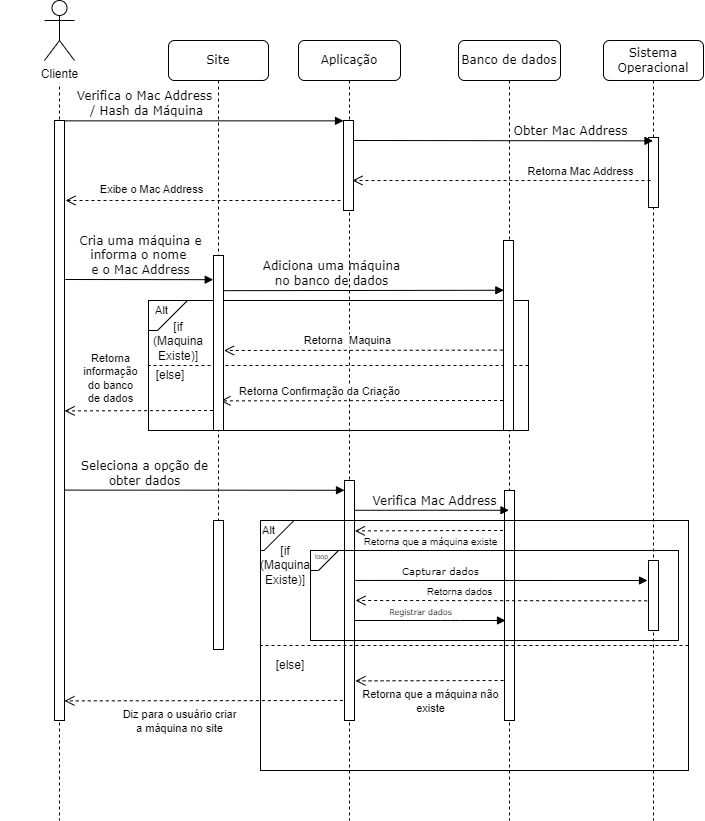

The diagram above was exported from draw.io. Its source (the exported page's mxGraphModel, read from the mxfile embedded in the PNG):
<mxGraphModel dx="1624" dy="982" grid="1" gridSize="10" guides="1" tooltips="1" connect="1" arrows="1" fold="1" page="1" pageScale="1" pageWidth="1100" pageHeight="850" background="none" math="0" shadow="0">
  <root>
    <mxCell id="0" />
    <mxCell id="1" parent="0" />
    <mxCell id="7baba1c4bc27f4b0-2" value="Aplicação" style="shape=umlLifeline;perimeter=lifelinePerimeter;whiteSpace=wrap;html=1;container=1;collapsible=0;recursiveResize=0;outlineConnect=0;rounded=1;shadow=0;comic=0;labelBackgroundColor=none;strokeWidth=1;fontFamily=Verdana;fontSize=12;align=center;" parent="1" vertex="1">
      <mxGeometry x="368" y="80" width="102" height="780" as="geometry" />
    </mxCell>
    <mxCell id="0p6ZwtfceXYjIQ1ooEA0-31" value="" style="rounded=0;whiteSpace=wrap;html=1;fillColor=none;fontStyle=0" vertex="1" parent="7baba1c4bc27f4b0-2">
      <mxGeometry x="-150" y="260" width="380" height="130" as="geometry" />
    </mxCell>
    <mxCell id="7baba1c4bc27f4b0-10" value="" style="html=1;points=[];perimeter=orthogonalPerimeter;rounded=0;shadow=0;comic=0;labelBackgroundColor=none;strokeWidth=1;fontFamily=Verdana;fontSize=12;align=center;" parent="7baba1c4bc27f4b0-2" vertex="1">
      <mxGeometry x="45" y="80" width="10" height="90" as="geometry" />
    </mxCell>
    <mxCell id="0p6ZwtfceXYjIQ1ooEA0-9" value="Adiciona uma máquina &lt;br&gt;no banco de dados" style="html=1;verticalAlign=bottom;endArrow=block;labelBackgroundColor=none;fontFamily=Verdana;fontSize=12;edgeStyle=elbowEdgeStyle;elbow=vertical;entryX=0.033;entryY=0.265;entryDx=0;entryDy=0;entryPerimeter=0;" edge="1" parent="7baba1c4bc27f4b0-2" target="7baba1c4bc27f4b0-13">
      <mxGeometry x="-0.2291" relative="1" as="geometry">
        <mxPoint x="-76.5" y="250.17000000000007" as="sourcePoint" />
        <mxPoint x="172" y="250" as="targetPoint" />
        <mxPoint as="offset" />
      </mxGeometry>
    </mxCell>
    <mxCell id="0p6ZwtfceXYjIQ1ooEA0-34" value="[if (Maquina&lt;br&gt;Existe)]" style="text;html=1;strokeColor=none;fillColor=none;align=center;verticalAlign=middle;whiteSpace=wrap;rounded=0;" vertex="1" parent="7baba1c4bc27f4b0-2">
      <mxGeometry x="-150" y="286" width="60" height="30" as="geometry" />
    </mxCell>
    <mxCell id="0p6ZwtfceXYjIQ1ooEA0-48" value="" style="html=1;verticalAlign=bottom;endArrow=open;dashed=1;endSize=8;labelBackgroundColor=none;fontFamily=Verdana;fontSize=12;edgeStyle=elbowEdgeStyle;elbow=vertical;exitX=-0.047;exitY=0.842;exitDx=0;exitDy=0;exitPerimeter=0;entryX=1.052;entryY=0.541;entryDx=0;entryDy=0;entryPerimeter=0;" edge="1" parent="7baba1c4bc27f4b0-2" source="7baba1c4bc27f4b0-13">
      <mxGeometry x="-0.0167" y="-10" relative="1" as="geometry">
        <mxPoint x="-78" y="360.0450000000001" as="targetPoint" />
        <Array as="points">
          <mxPoint x="188.48000000000002" y="360.37" />
          <mxPoint x="-16.519999999999982" y="351.03" />
          <mxPoint x="13.480000000000018" y="351.03" />
        </Array>
        <mxPoint x="200.78999999999996" y="360.0000000000001" as="sourcePoint" />
        <mxPoint x="1" as="offset" />
      </mxGeometry>
    </mxCell>
    <mxCell id="0p6ZwtfceXYjIQ1ooEA0-49" value="Retorna Confirmação da Criação" style="edgeLabel;html=1;align=center;verticalAlign=middle;resizable=0;points=[];" vertex="1" connectable="0" parent="0p6ZwtfceXYjIQ1ooEA0-48">
      <mxGeometry x="-0.34" y="-1" relative="1" as="geometry">
        <mxPoint x="-92" y="-9" as="offset" />
      </mxGeometry>
    </mxCell>
    <mxCell id="0p6ZwtfceXYjIQ1ooEA0-35" value="[else]" style="text;html=1;strokeColor=none;fillColor=none;align=center;verticalAlign=middle;whiteSpace=wrap;rounded=0;" vertex="1" parent="7baba1c4bc27f4b0-2">
      <mxGeometry x="-158" y="320" width="60" height="30" as="geometry" />
    </mxCell>
    <mxCell id="0p6ZwtfceXYjIQ1ooEA0-64" value="" style="html=1;points=[];perimeter=orthogonalPerimeter;rounded=0;shadow=0;comic=0;labelBackgroundColor=none;strokeWidth=1;fontFamily=Verdana;fontSize=12;align=center;" vertex="1" parent="7baba1c4bc27f4b0-2">
      <mxGeometry x="46" y="440" width="10" height="240" as="geometry" />
    </mxCell>
    <mxCell id="0p6ZwtfceXYjIQ1ooEA0-36" value="" style="endArrow=none;html=1;rounded=0;dashed=1;entryX=0;entryY=0.5;entryDx=0;entryDy=0;exitX=1;exitY=0.5;exitDx=0;exitDy=0;" edge="1" parent="7baba1c4bc27f4b0-2" source="0p6ZwtfceXYjIQ1ooEA0-31" target="0p6ZwtfceXYjIQ1ooEA0-31">
      <mxGeometry width="50" height="50" relative="1" as="geometry">
        <mxPoint x="-76" y="260" as="sourcePoint" />
        <mxPoint x="-26" y="210" as="targetPoint" />
      </mxGeometry>
    </mxCell>
    <mxCell id="7baba1c4bc27f4b0-3" value="Banco de dados" style="shape=umlLifeline;perimeter=lifelinePerimeter;whiteSpace=wrap;html=1;container=1;collapsible=0;recursiveResize=0;outlineConnect=0;rounded=1;shadow=0;comic=0;labelBackgroundColor=none;strokeWidth=1;fontFamily=Verdana;fontSize=12;align=center;" parent="1" vertex="1">
      <mxGeometry x="528" y="80" width="102" height="780" as="geometry" />
    </mxCell>
    <mxCell id="7baba1c4bc27f4b0-13" value="" style="html=1;points=[];perimeter=orthogonalPerimeter;rounded=0;shadow=0;comic=0;labelBackgroundColor=none;strokeWidth=1;fontFamily=Verdana;fontSize=12;align=center;" parent="7baba1c4bc27f4b0-3" vertex="1">
      <mxGeometry x="45" y="200" width="10" height="190" as="geometry" />
    </mxCell>
    <mxCell id="eLOG2n63lWzEKhW3sjSr-54" value="" style="html=1;points=[];perimeter=orthogonalPerimeter;rounded=0;shadow=0;comic=0;labelBackgroundColor=none;strokeWidth=1;fontFamily=Verdana;fontSize=12;align=center;" parent="7baba1c4bc27f4b0-3" vertex="1">
      <mxGeometry x="46" y="450" width="10" height="230" as="geometry" />
    </mxCell>
    <mxCell id="0p6ZwtfceXYjIQ1ooEA0-73" value="" style="rounded=0;whiteSpace=wrap;html=1;fillColor=none;fontStyle=0" vertex="1" parent="7baba1c4bc27f4b0-3">
      <mxGeometry x="-198" y="480" width="428" height="250" as="geometry" />
    </mxCell>
    <mxCell id="0p6ZwtfceXYjIQ1ooEA0-76" value="" style="endArrow=none;html=1;rounded=0;dashed=1;entryX=0;entryY=0.5;entryDx=0;entryDy=0;exitX=1;exitY=0.5;exitDx=0;exitDy=0;" edge="1" parent="7baba1c4bc27f4b0-3" source="0p6ZwtfceXYjIQ1ooEA0-73" target="0p6ZwtfceXYjIQ1ooEA0-73">
      <mxGeometry width="50" height="50" relative="1" as="geometry">
        <mxPoint x="-387.48" y="430" as="sourcePoint" />
        <mxPoint x="-337.48" y="380" as="targetPoint" />
      </mxGeometry>
    </mxCell>
    <mxCell id="0p6ZwtfceXYjIQ1ooEA0-75" value="[else]" style="text;html=1;strokeColor=none;fillColor=none;align=center;verticalAlign=middle;whiteSpace=wrap;rounded=0;" vertex="1" parent="7baba1c4bc27f4b0-3">
      <mxGeometry x="-198" y="610" width="60" height="30" as="geometry" />
    </mxCell>
    <mxCell id="eLOG2n63lWzEKhW3sjSr-31" value="" style="rounded=0;whiteSpace=wrap;html=1;fillColor=none;" parent="7baba1c4bc27f4b0-3" vertex="1">
      <mxGeometry x="-148" y="510" width="368" height="90" as="geometry" />
    </mxCell>
    <mxCell id="eLOG2n63lWzEKhW3sjSr-32" value="" style="shape=card;whiteSpace=wrap;html=1;fillColor=none;direction=north;flipH=1;size=20;" parent="7baba1c4bc27f4b0-3" vertex="1">
      <mxGeometry x="-147.99999999999994" y="510" width="28" height="20" as="geometry" />
    </mxCell>
    <mxCell id="0p6ZwtfceXYjIQ1ooEA0-81" value="&lt;font style=&quot;font-size: 7px;&quot;&gt;loop&lt;/font&gt;" style="text;html=1;strokeColor=none;fillColor=none;align=center;verticalAlign=middle;whiteSpace=wrap;rounded=0;" vertex="1" parent="7baba1c4bc27f4b0-3">
      <mxGeometry x="-153.32999999999998" y="510" width="33.33" height="10" as="geometry" />
    </mxCell>
    <mxCell id="0p6ZwtfceXYjIQ1ooEA0-83" value="" style="html=1;verticalAlign=bottom;endArrow=open;dashed=1;endSize=8;labelBackgroundColor=none;fontFamily=Verdana;fontSize=12;edgeStyle=elbowEdgeStyle;elbow=vertical;entryX=1.04;entryY=0.209;entryDx=0;entryDy=0;entryPerimeter=0;" edge="1" parent="7baba1c4bc27f4b0-3" target="0p6ZwtfceXYjIQ1ooEA0-64">
      <mxGeometry x="-0.0167" y="-10" relative="1" as="geometry">
        <mxPoint x="-98" y="490" as="targetPoint" />
        <Array as="points">
          <mxPoint x="118.48000000000002" y="490.39" />
          <mxPoint x="-86.51999999999998" y="481.04999999999995" />
          <mxPoint x="-56.51999999999998" y="481.04999999999995" />
        </Array>
        <mxPoint x="44.52999999999997" y="490" as="sourcePoint" />
        <mxPoint x="1" as="offset" />
      </mxGeometry>
    </mxCell>
    <mxCell id="0p6ZwtfceXYjIQ1ooEA0-84" value="Retorna que a máquina existe" style="edgeLabel;html=1;align=center;verticalAlign=middle;resizable=0;points=[];labelBackgroundColor=none;fontSize=10;" vertex="1" connectable="0" parent="0p6ZwtfceXYjIQ1ooEA0-83">
      <mxGeometry x="-0.34" y="-1" relative="1" as="geometry">
        <mxPoint x="-24" y="11" as="offset" />
      </mxGeometry>
    </mxCell>
    <mxCell id="0p6ZwtfceXYjIQ1ooEA0-86" value="" style="html=1;verticalAlign=bottom;endArrow=open;dashed=1;endSize=8;labelBackgroundColor=none;fontFamily=Verdana;fontSize=12;edgeStyle=elbowEdgeStyle;elbow=vertical;entryX=1.04;entryY=0.209;entryDx=0;entryDy=0;entryPerimeter=0;" edge="1" parent="7baba1c4bc27f4b0-3">
      <mxGeometry x="-0.0167" y="-10" relative="1" as="geometry">
        <mxPoint x="-103.06" y="640.16" as="targetPoint" />
        <Array as="points">
          <mxPoint x="119.01999999999998" y="640.39" />
          <mxPoint x="-85.97999999999996" y="631.05" />
          <mxPoint x="-55.97999999999996" y="631.05" />
        </Array>
        <mxPoint x="45.069999999999936" y="640" as="sourcePoint" />
        <mxPoint x="1" as="offset" />
      </mxGeometry>
    </mxCell>
    <mxCell id="0p6ZwtfceXYjIQ1ooEA0-87" value="Retorna que a máquina não&lt;br&gt;existe" style="edgeLabel;html=1;align=center;verticalAlign=middle;resizable=0;points=[];labelBackgroundColor=none;" vertex="1" connectable="0" parent="0p6ZwtfceXYjIQ1ooEA0-86">
      <mxGeometry x="-0.34" y="-1" relative="1" as="geometry">
        <mxPoint x="-25" y="21" as="offset" />
      </mxGeometry>
    </mxCell>
    <mxCell id="7baba1c4bc27f4b0-4" value="Sistema Operacional" style="shape=umlLifeline;perimeter=lifelinePerimeter;whiteSpace=wrap;html=1;container=1;collapsible=0;recursiveResize=0;outlineConnect=0;rounded=1;shadow=0;comic=0;labelBackgroundColor=none;strokeWidth=1;fontFamily=Verdana;fontSize=12;align=center;" parent="1" vertex="1">
      <mxGeometry x="673" y="80" width="100" height="780" as="geometry" />
    </mxCell>
    <mxCell id="7baba1c4bc27f4b0-22" value="" style="html=1;points=[];perimeter=orthogonalPerimeter;rounded=0;shadow=0;comic=0;labelBackgroundColor=none;strokeWidth=1;fontFamily=Verdana;fontSize=12;align=center;" parent="7baba1c4bc27f4b0-4" vertex="1">
      <mxGeometry x="45" y="97" width="10" height="70" as="geometry" />
    </mxCell>
    <mxCell id="0p6ZwtfceXYjIQ1ooEA0-91" value="" style="html=1;points=[];perimeter=orthogonalPerimeter;rounded=0;shadow=0;comic=0;labelBackgroundColor=none;strokeWidth=1;fontFamily=Verdana;fontSize=12;align=center;" vertex="1" parent="7baba1c4bc27f4b0-4">
      <mxGeometry x="45" y="520" width="10" height="70" as="geometry" />
    </mxCell>
    <mxCell id="7baba1c4bc27f4b0-8" value="" style="shape=umlLifeline;perimeter=lifelinePerimeter;whiteSpace=wrap;html=1;container=1;collapsible=0;recursiveResize=0;outlineConnect=0;rounded=1;shadow=0;comic=0;labelBackgroundColor=none;strokeWidth=1;fontFamily=Verdana;fontSize=12;align=center;" parent="1" vertex="1">
      <mxGeometry x="73" y="80" width="112" height="780" as="geometry" />
    </mxCell>
    <mxCell id="7baba1c4bc27f4b0-9" value="" style="html=1;points=[];perimeter=orthogonalPerimeter;rounded=0;shadow=0;comic=0;labelBackgroundColor=none;strokeWidth=1;fontFamily=Verdana;fontSize=12;align=center;" parent="7baba1c4bc27f4b0-8" vertex="1">
      <mxGeometry x="51" y="80" width="10" height="600" as="geometry" />
    </mxCell>
    <mxCell id="eLOG2n63lWzEKhW3sjSr-2" value="" style="rounded=0;whiteSpace=wrap;html=1;strokeColor=none;" parent="7baba1c4bc27f4b0-8" vertex="1">
      <mxGeometry x="-3" y="-17" width="120" height="60" as="geometry" />
    </mxCell>
    <mxCell id="eLOG2n63lWzEKhW3sjSr-1" value="Cliente" style="shape=umlActor;verticalLabelPosition=bottom;verticalAlign=top;html=1;outlineConnect=0;" parent="7baba1c4bc27f4b0-8" vertex="1">
      <mxGeometry x="41" y="-40" width="30" height="60" as="geometry" />
    </mxCell>
    <mxCell id="0p6ZwtfceXYjIQ1ooEA0-6" value="" style="html=1;verticalAlign=bottom;endArrow=open;dashed=1;endSize=8;labelBackgroundColor=none;fontFamily=Verdana;fontSize=12;edgeStyle=elbowEdgeStyle;elbow=vertical;" edge="1" parent="7baba1c4bc27f4b0-8">
      <mxGeometry x="-0.0167" y="-10" relative="1" as="geometry">
        <mxPoint x="62" y="160" as="targetPoint" />
        <Array as="points">
          <mxPoint x="97" y="160" />
          <mxPoint x="127" y="160" />
        </Array>
        <mxPoint x="337" y="160" as="sourcePoint" />
        <mxPoint x="1" as="offset" />
      </mxGeometry>
    </mxCell>
    <mxCell id="0p6ZwtfceXYjIQ1ooEA0-7" value="Exibe o Mac Address" style="edgeLabel;html=1;align=center;verticalAlign=middle;resizable=0;points=[];" vertex="1" connectable="0" parent="0p6ZwtfceXYjIQ1ooEA0-6">
      <mxGeometry x="-0.34" y="-1" relative="1" as="geometry">
        <mxPoint x="-99" y="-11" as="offset" />
      </mxGeometry>
    </mxCell>
    <mxCell id="7baba1c4bc27f4b0-11" value="Verifica o Mac Address&lt;br&gt;&amp;nbsp;/ Hash da Máquina" style="html=1;verticalAlign=bottom;endArrow=block;entryX=0;entryY=0;labelBackgroundColor=none;fontFamily=Verdana;fontSize=12;edgeStyle=elbowEdgeStyle;elbow=vertical;" parent="1" source="7baba1c4bc27f4b0-9" target="7baba1c4bc27f4b0-10" edge="1">
      <mxGeometry x="-0.4291" relative="1" as="geometry">
        <mxPoint x="220" y="190" as="sourcePoint" />
        <mxPoint as="offset" />
      </mxGeometry>
    </mxCell>
    <mxCell id="7baba1c4bc27f4b0-14" value="Obter Mac Address" style="html=1;verticalAlign=bottom;endArrow=block;labelBackgroundColor=none;fontFamily=Verdana;fontSize=12;edgeStyle=elbowEdgeStyle;elbow=vertical;" parent="1" edge="1" target="7baba1c4bc27f4b0-4">
      <mxGeometry x="0.4494" relative="1" as="geometry">
        <mxPoint x="423" y="180" as="sourcePoint" />
        <mxPoint x="573" y="180.00000000000023" as="targetPoint" />
        <mxPoint as="offset" />
      </mxGeometry>
    </mxCell>
    <mxCell id="eLOG2n63lWzEKhW3sjSr-6" value="" style="html=1;verticalAlign=bottom;endArrow=open;dashed=1;endSize=8;labelBackgroundColor=none;fontFamily=Verdana;fontSize=12;edgeStyle=elbowEdgeStyle;elbow=vertical;" parent="1" edge="1">
      <mxGeometry x="-0.0167" y="-10" relative="1" as="geometry">
        <mxPoint x="422" y="220" as="targetPoint" />
        <Array as="points">
          <mxPoint x="497" y="220" />
          <mxPoint x="527" y="220" />
        </Array>
        <mxPoint x="720" y="220" as="sourcePoint" />
        <mxPoint x="1" as="offset" />
      </mxGeometry>
    </mxCell>
    <mxCell id="0p6ZwtfceXYjIQ1ooEA0-5" value="Retorna Mac Address" style="edgeLabel;html=1;align=center;verticalAlign=middle;resizable=0;points=[];" vertex="1" connectable="0" parent="eLOG2n63lWzEKhW3sjSr-6">
      <mxGeometry x="-0.34" y="-1" relative="1" as="geometry">
        <mxPoint x="28" y="-9" as="offset" />
      </mxGeometry>
    </mxCell>
    <mxCell id="0p6ZwtfceXYjIQ1ooEA0-2" value="Site" style="shape=umlLifeline;perimeter=lifelinePerimeter;whiteSpace=wrap;html=1;container=1;collapsible=0;recursiveResize=0;outlineConnect=0;rounded=1;shadow=0;comic=0;labelBackgroundColor=none;strokeWidth=1;fontFamily=Verdana;fontSize=12;align=center;" vertex="1" parent="1">
      <mxGeometry x="238" y="80" width="100" height="580" as="geometry" />
    </mxCell>
    <mxCell id="0p6ZwtfceXYjIQ1ooEA0-3" value="" style="html=1;points=[];perimeter=orthogonalPerimeter;rounded=0;shadow=0;comic=0;labelBackgroundColor=none;strokeWidth=1;fontFamily=Verdana;fontSize=12;align=center;" vertex="1" parent="0p6ZwtfceXYjIQ1ooEA0-2">
      <mxGeometry x="45" y="215" width="10" height="175" as="geometry" />
    </mxCell>
    <mxCell id="0p6ZwtfceXYjIQ1ooEA0-4" value="" style="html=1;points=[];perimeter=orthogonalPerimeter;rounded=0;shadow=0;comic=0;labelBackgroundColor=none;strokeWidth=1;fontFamily=Verdana;fontSize=12;align=center;" vertex="1" parent="0p6ZwtfceXYjIQ1ooEA0-2">
      <mxGeometry x="45" y="480" width="10" height="129" as="geometry" />
    </mxCell>
    <mxCell id="0p6ZwtfceXYjIQ1ooEA0-38" value="" style="html=1;verticalAlign=bottom;endArrow=open;dashed=1;endSize=8;labelBackgroundColor=none;fontFamily=Verdana;fontSize=12;edgeStyle=elbowEdgeStyle;elbow=vertical;exitX=-0.069;exitY=0.577;exitDx=0;exitDy=0;exitPerimeter=0;entryX=1.052;entryY=0.541;entryDx=0;entryDy=0;entryPerimeter=0;" edge="1" parent="1" source="7baba1c4bc27f4b0-13" target="0p6ZwtfceXYjIQ1ooEA0-3">
      <mxGeometry x="-0.0167" y="-10" relative="1" as="geometry">
        <mxPoint x="300" y="390" as="targetPoint" />
        <Array as="points">
          <mxPoint x="560" y="390" />
          <mxPoint x="355" y="380.65999999999997" />
          <mxPoint x="385" y="380.65999999999997" />
        </Array>
        <mxPoint x="570" y="380" as="sourcePoint" />
        <mxPoint x="1" as="offset" />
      </mxGeometry>
    </mxCell>
    <mxCell id="0p6ZwtfceXYjIQ1ooEA0-39" value="Retorna&amp;nbsp; Maquina" style="edgeLabel;html=1;align=center;verticalAlign=middle;resizable=0;points=[];fontStyle=0" vertex="1" connectable="0" parent="0p6ZwtfceXYjIQ1ooEA0-38">
      <mxGeometry x="-0.34" y="-1" relative="1" as="geometry">
        <mxPoint x="-65" y="-10" as="offset" />
      </mxGeometry>
    </mxCell>
    <mxCell id="0p6ZwtfceXYjIQ1ooEA0-50" value="" style="html=1;verticalAlign=bottom;endArrow=open;dashed=1;endSize=8;labelBackgroundColor=none;fontFamily=Verdana;fontSize=12;edgeStyle=elbowEdgeStyle;elbow=vertical;exitX=-0.047;exitY=0.842;exitDx=0;exitDy=0;exitPerimeter=0;entryX=1.01;entryY=0.484;entryDx=0;entryDy=0;entryPerimeter=0;" edge="1" parent="1" target="7baba1c4bc27f4b0-9">
      <mxGeometry x="-0.0167" y="-10" relative="1" as="geometry">
        <mxPoint x="140" y="450" as="targetPoint" />
        <Array as="points">
          <mxPoint x="266.48" y="450.39" />
          <mxPoint x="61.48000000000002" y="441.04999999999995" />
          <mxPoint x="91.48000000000002" y="441.04999999999995" />
        </Array>
        <mxPoint x="282.53" y="449.9999999999999" as="sourcePoint" />
        <mxPoint x="1" as="offset" />
      </mxGeometry>
    </mxCell>
    <mxCell id="0p6ZwtfceXYjIQ1ooEA0-52" value="Retorna &lt;br&gt;informação &lt;br&gt;do banco &lt;br&gt;de dados" style="edgeLabel;html=1;align=center;verticalAlign=middle;resizable=0;points=[];labelBackgroundColor=none;" vertex="1" connectable="0" parent="0p6ZwtfceXYjIQ1ooEA0-50">
      <mxGeometry x="0.6188" y="1" relative="1" as="geometry">
        <mxPoint x="16" y="-34" as="offset" />
      </mxGeometry>
    </mxCell>
    <mxCell id="0p6ZwtfceXYjIQ1ooEA0-32" value="" style="shape=card;whiteSpace=wrap;html=1;fillColor=none;direction=north;flipH=1;" vertex="1" parent="1">
      <mxGeometry x="218" y="340" width="39" height="30" as="geometry" />
    </mxCell>
    <mxCell id="0p6ZwtfceXYjIQ1ooEA0-33" value="&lt;font style=&quot;font-size: 11px;&quot;&gt;Alt&lt;/font&gt;" style="text;html=1;strokeColor=none;fillColor=none;align=center;verticalAlign=middle;whiteSpace=wrap;rounded=0;" vertex="1" parent="1">
      <mxGeometry x="203.48" y="340" width="56.52" height="20" as="geometry" />
    </mxCell>
    <mxCell id="0p6ZwtfceXYjIQ1ooEA0-66" value="Seleciona a opção de &lt;br&gt;obter dados" style="html=1;verticalAlign=bottom;endArrow=block;entryX=0;entryY=0;labelBackgroundColor=none;fontFamily=Verdana;fontSize=12;edgeStyle=elbowEdgeStyle;elbow=vertical;exitX=1.062;exitY=0.616;exitDx=0;exitDy=0;exitPerimeter=0;" edge="1" parent="1" source="7baba1c4bc27f4b0-9">
      <mxGeometry x="-0.4291" relative="1" as="geometry">
        <mxPoint x="140" y="530" as="sourcePoint" />
        <mxPoint x="414" y="530.1700000000001" as="targetPoint" />
        <mxPoint as="offset" />
      </mxGeometry>
    </mxCell>
    <mxCell id="0p6ZwtfceXYjIQ1ooEA0-67" value="Verifica Mac Address" style="html=1;verticalAlign=bottom;endArrow=block;labelBackgroundColor=none;fontFamily=Verdana;fontSize=12;edgeStyle=elbowEdgeStyle;elbow=vertical;exitX=1.042;exitY=0.124;exitDx=0;exitDy=0;exitPerimeter=0;" edge="1" parent="1" source="0p6ZwtfceXYjIQ1ooEA0-64" target="7baba1c4bc27f4b0-3">
      <mxGeometry x="0.032" relative="1" as="geometry">
        <mxPoint x="430" y="550" as="sourcePoint" />
        <mxPoint x="699.9" y="550.2800000000001" as="targetPoint" />
        <mxPoint as="offset" />
      </mxGeometry>
    </mxCell>
    <mxCell id="0p6ZwtfceXYjIQ1ooEA0-78" value="&lt;font style=&quot;font-size: 11px;&quot;&gt;Alt&lt;/font&gt;" style="text;html=1;strokeColor=none;fillColor=none;align=center;verticalAlign=middle;whiteSpace=wrap;rounded=0;" vertex="1" parent="1">
      <mxGeometry x="310" y="560" width="56.52" height="20" as="geometry" />
    </mxCell>
    <mxCell id="0p6ZwtfceXYjIQ1ooEA0-77" value="" style="shape=card;whiteSpace=wrap;html=1;fillColor=none;direction=north;flipH=1;" vertex="1" parent="1">
      <mxGeometry x="330" y="560" width="33.52" height="30" as="geometry" />
    </mxCell>
    <mxCell id="0p6ZwtfceXYjIQ1ooEA0-74" value="[if (Maquina&lt;br&gt;Existe)]" style="text;html=1;strokeColor=none;fillColor=none;align=center;verticalAlign=middle;whiteSpace=wrap;rounded=0;" vertex="1" parent="1">
      <mxGeometry x="330" y="590" width="50" height="30" as="geometry" />
    </mxCell>
    <mxCell id="0p6ZwtfceXYjIQ1ooEA0-8" value="Cria uma máquina e &lt;br&gt;informa o nome&amp;nbsp;&lt;br&gt;e o Mac Address" style="html=1;verticalAlign=bottom;endArrow=block;labelBackgroundColor=none;fontFamily=Verdana;fontSize=12;edgeStyle=elbowEdgeStyle;elbow=vertical;exitX=1.08;exitY=0.265;exitDx=0;exitDy=0;exitPerimeter=0;entryX=-0.028;entryY=0.142;entryDx=0;entryDy=0;entryPerimeter=0;" edge="1" parent="1" source="7baba1c4bc27f4b0-9" target="0p6ZwtfceXYjIQ1ooEA0-3">
      <mxGeometry x="0.0137" relative="1" as="geometry">
        <mxPoint x="160" y="320" as="sourcePoint" />
        <mxPoint x="280" y="320" as="targetPoint" />
        <mxPoint as="offset" />
      </mxGeometry>
    </mxCell>
    <mxCell id="0p6ZwtfceXYjIQ1ooEA0-88" value="" style="html=1;verticalAlign=bottom;endArrow=open;dashed=1;endSize=8;labelBackgroundColor=none;fontFamily=Verdana;fontSize=12;edgeStyle=elbowEdgeStyle;elbow=vertical;entryX=0.995;entryY=0.968;entryDx=0;entryDy=0;entryPerimeter=0;" edge="1" parent="1" target="7baba1c4bc27f4b0-9">
      <mxGeometry x="-0.0167" y="-10" relative="1" as="geometry">
        <mxPoint x="264.20000000000005" y="740.1599999999999" as="targetPoint" />
        <Array as="points">
          <mxPoint x="486.28" y="740.39" />
          <mxPoint x="281.28000000000003" y="731.05" />
          <mxPoint x="311.28000000000003" y="731.05" />
        </Array>
        <mxPoint x="412.3299999999999" y="740" as="sourcePoint" />
        <mxPoint x="1" as="offset" />
      </mxGeometry>
    </mxCell>
    <mxCell id="0p6ZwtfceXYjIQ1ooEA0-89" value="Diz para o usuário criar &lt;br&gt;a máquina no site" style="edgeLabel;html=1;align=center;verticalAlign=middle;resizable=0;points=[];labelBackgroundColor=none;" vertex="1" connectable="0" parent="0p6ZwtfceXYjIQ1ooEA0-88">
      <mxGeometry x="-0.34" y="-1" relative="1" as="geometry">
        <mxPoint x="-73" y="21" as="offset" />
      </mxGeometry>
    </mxCell>
    <mxCell id="0p6ZwtfceXYjIQ1ooEA0-90" value="&lt;font style=&quot;font-size: 10px;&quot;&gt;Capturar dados&lt;/font&gt;" style="html=1;verticalAlign=bottom;endArrow=block;labelBackgroundColor=none;fontFamily=Verdana;fontSize=12;edgeStyle=elbowEdgeStyle;elbow=vertical;exitX=0.122;exitY=0.333;exitDx=0;exitDy=0;exitPerimeter=0;" edge="1" parent="1" source="eLOG2n63lWzEKhW3sjSr-31">
      <mxGeometry x="-0.417" relative="1" as="geometry">
        <mxPoint x="428.91999999999985" y="610.1400000000001" as="sourcePoint" />
        <mxPoint x="717" y="620" as="targetPoint" />
        <mxPoint as="offset" />
        <Array as="points">
          <mxPoint x="571" y="620" />
        </Array>
      </mxGeometry>
    </mxCell>
    <mxCell id="0p6ZwtfceXYjIQ1ooEA0-93" value="" style="html=1;verticalAlign=bottom;endArrow=open;dashed=1;endSize=8;labelBackgroundColor=none;fontFamily=Verdana;fontSize=12;edgeStyle=elbowEdgeStyle;elbow=vertical;exitX=-0.133;exitY=0.576;exitDx=0;exitDy=0;exitPerimeter=0;entryX=1.1;entryY=0.503;entryDx=0;entryDy=0;entryPerimeter=0;" edge="1" parent="1" source="0p6ZwtfceXYjIQ1ooEA0-91" target="0p6ZwtfceXYjIQ1ooEA0-64">
      <mxGeometry x="-0.0167" y="-10" relative="1" as="geometry">
        <mxPoint x="430" y="640" as="targetPoint" />
        <Array as="points">
          <mxPoint x="570" y="640" />
          <mxPoint x="441.95000000000005" y="635.8599999999999" />
          <mxPoint x="471.95000000000005" y="635.8599999999999" />
        </Array>
        <mxPoint x="573" y="644.81" as="sourcePoint" />
        <mxPoint x="1" as="offset" />
      </mxGeometry>
    </mxCell>
    <mxCell id="0p6ZwtfceXYjIQ1ooEA0-94" value="&lt;font style=&quot;font-size: 10px;&quot;&gt;Retorna dados&lt;/font&gt;" style="edgeLabel;html=1;align=center;verticalAlign=middle;resizable=0;points=[];labelBackgroundColor=none;" vertex="1" connectable="0" parent="0p6ZwtfceXYjIQ1ooEA0-93">
      <mxGeometry x="-0.34" y="-1" relative="1" as="geometry">
        <mxPoint x="-92" y="-9" as="offset" />
      </mxGeometry>
    </mxCell>
    <mxCell id="0p6ZwtfceXYjIQ1ooEA0-97" value="&lt;font style=&quot;font-size: 8px;&quot;&gt;Registrar dados&lt;/font&gt;" style="html=1;verticalAlign=bottom;endArrow=block;labelBackgroundColor=none;fontFamily=Verdana;fontSize=12;edgeStyle=elbowEdgeStyle;elbow=vertical;" edge="1" parent="1">
      <mxGeometry x="-0.1252" relative="1" as="geometry">
        <mxPoint x="424" y="660" as="sourcePoint" />
        <mxPoint x="575" y="660" as="targetPoint" />
        <mxPoint as="offset" />
        <Array as="points">
          <mxPoint x="520" y="660" />
        </Array>
      </mxGeometry>
    </mxCell>
  </root>
</mxGraphModel>